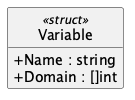

The diagram above was rendered by PlantUML. Its source (embedded in the PNG):
@startuml Variable
hide empty members
hide circle
skinparam shadowing false
skinparam classAttributeIconSize 0
class Variable <<struct>> {
  + Name : string
  + Domain : []int
}
@enduml